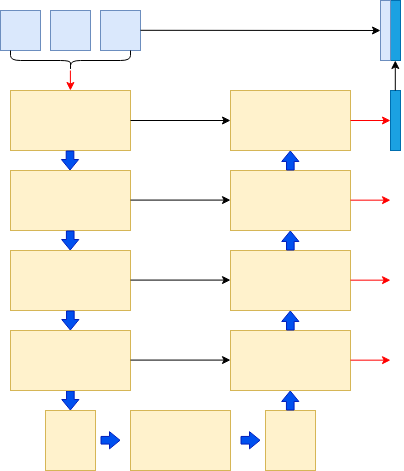

The diagram above was exported from draw.io. Its source (the exported page's mxGraphModel, read from the mxfile embedded in the PNG):
<mxGraphModel dx="1434" dy="796" grid="1" gridSize="10" guides="1" tooltips="1" connect="1" arrows="1" fold="1" page="1" pageScale="1" pageWidth="827" pageHeight="1169" math="0" shadow="0">
  <root>
    <mxCell id="0" />
    <mxCell id="1" parent="0" />
    <mxCell id="JMp989OwNeTl8-srqD5l-1" value="" style="rounded=0;whiteSpace=wrap;html=1;fillColor=#dae8fc;strokeColor=#6c8ebf;" parent="1" vertex="1">
      <mxGeometry x="40" y="40" width="40" height="40" as="geometry" />
    </mxCell>
    <mxCell id="JMp989OwNeTl8-srqD5l-2" value="" style="rounded=0;whiteSpace=wrap;html=1;fillColor=#dae8fc;strokeColor=#6c8ebf;" parent="1" vertex="1">
      <mxGeometry x="90" y="40" width="40" height="40" as="geometry" />
    </mxCell>
    <mxCell id="JMp989OwNeTl8-srqD5l-3" value="" style="rounded=0;whiteSpace=wrap;html=1;fillColor=#dae8fc;strokeColor=#6c8ebf;" parent="1" vertex="1">
      <mxGeometry x="140" y="40" width="40" height="40" as="geometry" />
    </mxCell>
    <mxCell id="JMp989OwNeTl8-srqD5l-4" value="" style="shape=curlyBracket;whiteSpace=wrap;html=1;rounded=1;flipH=1;labelPosition=right;verticalLabelPosition=middle;align=left;verticalAlign=middle;rotation=90;" parent="1" vertex="1">
      <mxGeometry x="100" y="30" width="20" height="120" as="geometry" />
    </mxCell>
    <mxCell id="JMp989OwNeTl8-srqD5l-5" value="" style="rounded=0;whiteSpace=wrap;html=1;fillColor=#fff2cc;strokeColor=#d6b656;" parent="1" vertex="1">
      <mxGeometry x="50" y="120" width="120" height="60" as="geometry" />
    </mxCell>
    <mxCell id="JMp989OwNeTl8-srqD5l-6" value="" style="rounded=0;whiteSpace=wrap;html=1;fillColor=#fff2cc;strokeColor=#d6b656;" parent="1" vertex="1">
      <mxGeometry x="50" y="280" width="120" height="60" as="geometry" />
    </mxCell>
    <mxCell id="JMp989OwNeTl8-srqD5l-7" value="" style="rounded=0;whiteSpace=wrap;html=1;fillColor=#fff2cc;strokeColor=#d6b656;" parent="1" vertex="1">
      <mxGeometry x="50" y="200" width="120" height="60" as="geometry" />
    </mxCell>
    <mxCell id="JMp989OwNeTl8-srqD5l-8" value="" style="shape=flexArrow;endArrow=classic;html=1;rounded=0;fillColor=#0050ef;strokeColor=#001DBC;endWidth=8.571428571428571;endSize=3.157142857142857;width=7.619047619047619;" parent="1" edge="1">
      <mxGeometry width="50" height="50" relative="1" as="geometry">
        <mxPoint x="109.52" y="180" as="sourcePoint" />
        <mxPoint x="109.52" y="200" as="targetPoint" />
        <Array as="points">
          <mxPoint x="109.52" y="180" />
        </Array>
      </mxGeometry>
    </mxCell>
    <mxCell id="JMp989OwNeTl8-srqD5l-9" value="" style="shape=flexArrow;endArrow=classic;html=1;rounded=0;fillColor=#0050ef;strokeColor=#001DBC;endWidth=8.571428571428571;endSize=3.157142857142857;width=7.619047619047619;" parent="1" edge="1">
      <mxGeometry width="50" height="50" relative="1" as="geometry">
        <mxPoint x="109.72" y="260" as="sourcePoint" />
        <mxPoint x="109.72" y="280" as="targetPoint" />
        <Array as="points">
          <mxPoint x="109.72" y="260" />
        </Array>
      </mxGeometry>
    </mxCell>
    <mxCell id="IKsyciousoqnPmNpPBNA-1" value="" style="endArrow=classic;html=1;rounded=0;fillColor=#e51400;strokeColor=#ff0000;" parent="1" edge="1">
      <mxGeometry width="50" height="50" relative="1" as="geometry">
        <mxPoint x="109.90000000000002" y="100" as="sourcePoint" />
        <mxPoint x="109.90000000000002" y="120" as="targetPoint" />
      </mxGeometry>
    </mxCell>
    <mxCell id="IKsyciousoqnPmNpPBNA-3" value="" style="shape=flexArrow;endArrow=classic;html=1;rounded=0;fillColor=#0050ef;strokeColor=#001DBC;endWidth=8.571428571428571;endSize=3.157142857142857;width=7.619047619047619;" parent="1" edge="1">
      <mxGeometry width="50" height="50" relative="1" as="geometry">
        <mxPoint x="109.86" y="340" as="sourcePoint" />
        <mxPoint x="109.86" y="360" as="targetPoint" />
        <Array as="points">
          <mxPoint x="109.86" y="340" />
        </Array>
      </mxGeometry>
    </mxCell>
    <mxCell id="IKsyciousoqnPmNpPBNA-4" value="" style="shape=flexArrow;endArrow=classic;html=1;rounded=0;fillColor=#0050ef;strokeColor=#001DBC;endWidth=8.571428571428571;endSize=3.157142857142857;width=7.619047619047619;" parent="1" edge="1">
      <mxGeometry width="50" height="50" relative="1" as="geometry">
        <mxPoint x="109.86" y="420" as="sourcePoint" />
        <mxPoint x="109.86" y="440" as="targetPoint" />
        <Array as="points">
          <mxPoint x="109.86" y="420" />
        </Array>
      </mxGeometry>
    </mxCell>
    <mxCell id="IKsyciousoqnPmNpPBNA-5" value="" style="rounded=0;whiteSpace=wrap;html=1;fillColor=#fff2cc;strokeColor=#d6b656;" parent="1" vertex="1">
      <mxGeometry x="50" y="360" width="120" height="60" as="geometry" />
    </mxCell>
    <mxCell id="IKsyciousoqnPmNpPBNA-6" value="" style="rounded=0;whiteSpace=wrap;html=1;fillColor=#fff2cc;strokeColor=#d6b656;" parent="1" vertex="1">
      <mxGeometry x="85" y="440" width="50" height="60" as="geometry" />
    </mxCell>
    <mxCell id="IKsyciousoqnPmNpPBNA-7" value="" style="rounded=0;whiteSpace=wrap;html=1;fillColor=#fff2cc;strokeColor=#d6b656;" parent="1" vertex="1">
      <mxGeometry x="170" y="440" width="100" height="60" as="geometry" />
    </mxCell>
    <mxCell id="IKsyciousoqnPmNpPBNA-8" value="" style="rounded=0;whiteSpace=wrap;html=1;fillColor=#fff2cc;strokeColor=#d6b656;" parent="1" vertex="1">
      <mxGeometry x="305" y="440" width="50" height="60" as="geometry" />
    </mxCell>
    <mxCell id="IKsyciousoqnPmNpPBNA-9" value="" style="rounded=0;whiteSpace=wrap;html=1;fillColor=#fff2cc;strokeColor=#d6b656;" parent="1" vertex="1">
      <mxGeometry x="270" y="360" width="120" height="60" as="geometry" />
    </mxCell>
    <mxCell id="IKsyciousoqnPmNpPBNA-10" value="" style="shape=flexArrow;endArrow=classic;html=1;rounded=0;fillColor=#0050ef;strokeColor=#001DBC;endWidth=8.571428571428571;endSize=3.157142857142857;width=7.619047619047619;" parent="1" edge="1">
      <mxGeometry width="50" height="50" relative="1" as="geometry">
        <mxPoint x="329.76" y="440" as="sourcePoint" />
        <mxPoint x="329.76" y="420" as="targetPoint" />
        <Array as="points">
          <mxPoint x="329.76" y="440" />
        </Array>
      </mxGeometry>
    </mxCell>
    <mxCell id="IKsyciousoqnPmNpPBNA-11" value="" style="shape=flexArrow;endArrow=classic;html=1;rounded=0;fillColor=#0050ef;strokeColor=#001DBC;endWidth=8.571428571428571;endSize=3.157142857142857;width=7.619047619047619;" parent="1" edge="1">
      <mxGeometry width="50" height="50" relative="1" as="geometry">
        <mxPoint x="140" y="469.76" as="sourcePoint" />
        <mxPoint x="160" y="469.76" as="targetPoint" />
        <Array as="points">
          <mxPoint x="140" y="469.76" />
        </Array>
      </mxGeometry>
    </mxCell>
    <mxCell id="IKsyciousoqnPmNpPBNA-13" value="" style="shape=flexArrow;endArrow=classic;html=1;rounded=0;fillColor=#0050ef;strokeColor=#001DBC;endWidth=8.571428571428571;endSize=3.157142857142857;width=7.619047619047619;" parent="1" edge="1">
      <mxGeometry width="50" height="50" relative="1" as="geometry">
        <mxPoint x="280" y="469.76" as="sourcePoint" />
        <mxPoint x="300" y="469.76" as="targetPoint" />
        <Array as="points">
          <mxPoint x="280" y="469.76" />
        </Array>
      </mxGeometry>
    </mxCell>
    <mxCell id="IKsyciousoqnPmNpPBNA-14" value="" style="rounded=0;whiteSpace=wrap;html=1;fillColor=#fff2cc;strokeColor=#d6b656;" parent="1" vertex="1">
      <mxGeometry x="270" y="280" width="120" height="60" as="geometry" />
    </mxCell>
    <mxCell id="IKsyciousoqnPmNpPBNA-15" value="" style="shape=flexArrow;endArrow=classic;html=1;rounded=0;fillColor=#0050ef;strokeColor=#001DBC;endWidth=8.571428571428571;endSize=3.157142857142857;width=7.619047619047619;" parent="1" edge="1">
      <mxGeometry width="50" height="50" relative="1" as="geometry">
        <mxPoint x="329.83" y="360" as="sourcePoint" />
        <mxPoint x="329.83" y="340" as="targetPoint" />
        <Array as="points">
          <mxPoint x="329.83" y="360" />
        </Array>
      </mxGeometry>
    </mxCell>
    <mxCell id="IKsyciousoqnPmNpPBNA-16" value="" style="rounded=0;whiteSpace=wrap;html=1;fillColor=#fff2cc;strokeColor=#d6b656;" parent="1" vertex="1">
      <mxGeometry x="270" y="200" width="120" height="60" as="geometry" />
    </mxCell>
    <mxCell id="IKsyciousoqnPmNpPBNA-17" value="" style="shape=flexArrow;endArrow=classic;html=1;rounded=0;fillColor=#0050ef;strokeColor=#001DBC;endWidth=8.571428571428571;endSize=3.157142857142857;width=7.619047619047619;" parent="1" edge="1">
      <mxGeometry width="50" height="50" relative="1" as="geometry">
        <mxPoint x="329.83" y="280" as="sourcePoint" />
        <mxPoint x="329.83" y="260" as="targetPoint" />
        <Array as="points">
          <mxPoint x="329.83" y="280" />
        </Array>
      </mxGeometry>
    </mxCell>
    <mxCell id="IKsyciousoqnPmNpPBNA-18" value="" style="rounded=0;whiteSpace=wrap;html=1;fillColor=#fff2cc;strokeColor=#d6b656;" parent="1" vertex="1">
      <mxGeometry x="270" y="120" width="120" height="60" as="geometry" />
    </mxCell>
    <mxCell id="IKsyciousoqnPmNpPBNA-19" value="" style="shape=flexArrow;endArrow=classic;html=1;rounded=0;fillColor=#0050ef;strokeColor=#001DBC;endWidth=8.571428571428571;endSize=3.157142857142857;width=7.619047619047619;" parent="1" edge="1">
      <mxGeometry width="50" height="50" relative="1" as="geometry">
        <mxPoint x="329.83" y="200" as="sourcePoint" />
        <mxPoint x="329.83" y="180" as="targetPoint" />
        <Array as="points">
          <mxPoint x="329.83" y="200" />
        </Array>
      </mxGeometry>
    </mxCell>
    <mxCell id="IKsyciousoqnPmNpPBNA-20" value="" style="endArrow=classic;html=1;rounded=0;fillColor=#e51400;strokeColor=#ff0000;" parent="1" edge="1">
      <mxGeometry width="50" height="50" relative="1" as="geometry">
        <mxPoint x="390.00000000000006" y="150" as="sourcePoint" />
        <mxPoint x="430" y="150" as="targetPoint" />
      </mxGeometry>
    </mxCell>
    <mxCell id="IKsyciousoqnPmNpPBNA-21" value="" style="rounded=0;whiteSpace=wrap;html=1;fillColor=#1ba1e2;fontColor=#ffffff;strokeColor=#006EAF;" parent="1" vertex="1">
      <mxGeometry x="430" y="120" width="10" height="60" as="geometry" />
    </mxCell>
    <mxCell id="IKsyciousoqnPmNpPBNA-22" value="" style="rounded=0;whiteSpace=wrap;html=1;fillColor=#1ba1e2;fontColor=#ffffff;strokeColor=#006EAF;" parent="1" vertex="1">
      <mxGeometry x="430" y="30" width="10" height="60" as="geometry" />
    </mxCell>
    <mxCell id="IKsyciousoqnPmNpPBNA-23" value="" style="rounded=0;whiteSpace=wrap;html=1;fillColor=#dae8fc;strokeColor=#6c8ebf;" parent="1" vertex="1">
      <mxGeometry x="420" y="30" width="10" height="60" as="geometry" />
    </mxCell>
    <mxCell id="IKsyciousoqnPmNpPBNA-24" value="" style="endArrow=classic;html=1;rounded=0;fillColor=#e51400;strokeColor=#000000;entryX=0;entryY=0.5;entryDx=0;entryDy=0;" parent="1" target="IKsyciousoqnPmNpPBNA-23" edge="1">
      <mxGeometry width="50" height="50" relative="1" as="geometry">
        <mxPoint x="180.00000000000006" y="59.8" as="sourcePoint" />
        <mxPoint x="410" y="60" as="targetPoint" />
      </mxGeometry>
    </mxCell>
    <mxCell id="IKsyciousoqnPmNpPBNA-25" value="" style="endArrow=classic;html=1;rounded=0;fillColor=#e51400;strokeColor=#000000;" parent="1" edge="1">
      <mxGeometry width="50" height="50" relative="1" as="geometry">
        <mxPoint x="434.80000000000007" y="120" as="sourcePoint" />
        <mxPoint x="434.8" y="90" as="targetPoint" />
      </mxGeometry>
    </mxCell>
    <mxCell id="IKsyciousoqnPmNpPBNA-26" value="" style="endArrow=classic;html=1;rounded=0;fillColor=#e51400;strokeColor=#000000;" parent="1" edge="1">
      <mxGeometry width="50" height="50" relative="1" as="geometry">
        <mxPoint x="170.00000000000006" y="150" as="sourcePoint" />
        <mxPoint x="270" y="150" as="targetPoint" />
      </mxGeometry>
    </mxCell>
    <mxCell id="IKsyciousoqnPmNpPBNA-27" value="" style="endArrow=classic;html=1;rounded=0;fillColor=#e51400;strokeColor=#000000;" parent="1" edge="1">
      <mxGeometry width="50" height="50" relative="1" as="geometry">
        <mxPoint x="170.00000000000006" y="229.57999999999998" as="sourcePoint" />
        <mxPoint x="270" y="229.57999999999998" as="targetPoint" />
      </mxGeometry>
    </mxCell>
    <mxCell id="IKsyciousoqnPmNpPBNA-28" value="" style="endArrow=classic;html=1;rounded=0;fillColor=#e51400;strokeColor=#000000;" parent="1" edge="1">
      <mxGeometry width="50" height="50" relative="1" as="geometry">
        <mxPoint x="170.00000000000006" y="309.58000000000004" as="sourcePoint" />
        <mxPoint x="270" y="309.58000000000004" as="targetPoint" />
      </mxGeometry>
    </mxCell>
    <mxCell id="IKsyciousoqnPmNpPBNA-29" value="" style="endArrow=classic;html=1;rounded=0;fillColor=#e51400;strokeColor=#000000;" parent="1" edge="1">
      <mxGeometry width="50" height="50" relative="1" as="geometry">
        <mxPoint x="170.00000000000006" y="389.58000000000004" as="sourcePoint" />
        <mxPoint x="270" y="389.58000000000004" as="targetPoint" />
      </mxGeometry>
    </mxCell>
    <mxCell id="Sw-KrRoHuC9XuTbR3Dem-1" value="" style="endArrow=classic;html=1;rounded=0;fillColor=#e51400;strokeColor=#ff0000;" parent="1" edge="1">
      <mxGeometry width="50" height="50" relative="1" as="geometry">
        <mxPoint x="390.00000000000006" y="229.66" as="sourcePoint" />
        <mxPoint x="430" y="229.66" as="targetPoint" />
      </mxGeometry>
    </mxCell>
    <mxCell id="Sw-KrRoHuC9XuTbR3Dem-2" value="" style="endArrow=classic;html=1;rounded=0;fillColor=#e51400;strokeColor=#ff0000;" parent="1" edge="1">
      <mxGeometry width="50" height="50" relative="1" as="geometry">
        <mxPoint x="390.00000000000006" y="309.65999999999997" as="sourcePoint" />
        <mxPoint x="430" y="309.65999999999997" as="targetPoint" />
      </mxGeometry>
    </mxCell>
    <mxCell id="Sw-KrRoHuC9XuTbR3Dem-3" value="" style="endArrow=classic;html=1;rounded=0;fillColor=#e51400;strokeColor=#ff0000;" parent="1" edge="1">
      <mxGeometry width="50" height="50" relative="1" as="geometry">
        <mxPoint x="390.00000000000006" y="389.65999999999997" as="sourcePoint" />
        <mxPoint x="430" y="389.65999999999997" as="targetPoint" />
      </mxGeometry>
    </mxCell>
  </root>
</mxGraphModel>